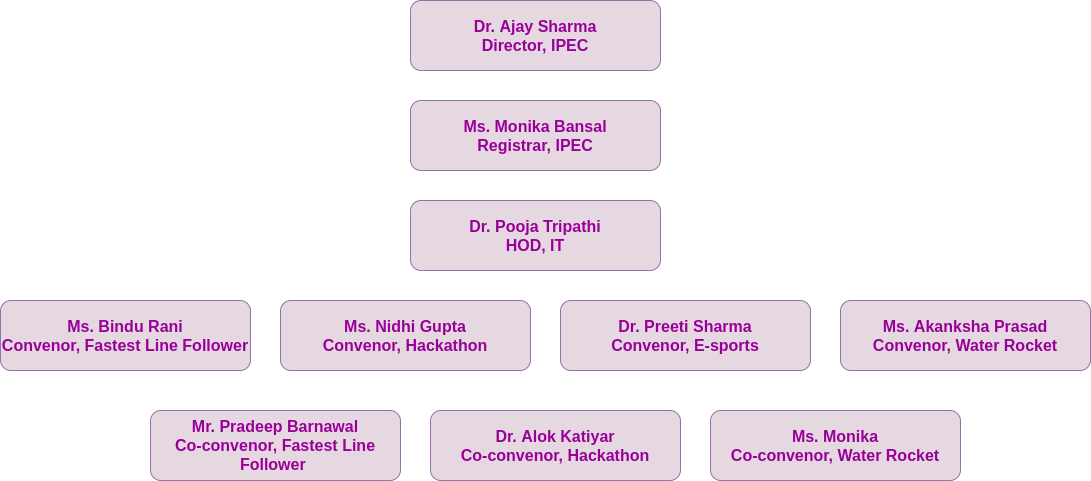

The diagram above was exported from draw.io. Its source (the exported page's mxGraphModel, read from the mxfile embedded in the PNG):
<mxGraphModel dx="2100" dy="589" grid="1" gridSize="10" guides="1" tooltips="1" connect="1" arrows="1" fold="1" page="1" pageScale="1" pageWidth="850" pageHeight="1100" math="0" shadow="0">
  <root>
    <mxCell id="0" />
    <mxCell id="1" parent="0" />
    <mxCell id="TnGruAN8FhqpXcYDOFNN-1" value="&lt;font color=&quot;#990099&quot; style=&quot;font-size: 16px;&quot;&gt;&lt;b style=&quot;font-size: 16px;&quot;&gt;&lt;span style=&quot;font-size: 16px;&quot;&gt;Dr. Ajay Sharma&lt;/span&gt;&lt;br style=&quot;font-size: 16px;&quot;&gt;Director, IPEC&lt;br style=&quot;font-size: 16px;&quot;&gt;&lt;/b&gt;&lt;/font&gt;" style="rounded=1;whiteSpace=wrap;html=1;fillColor=#E6D8E1;strokeColor=#9673a6;fontSize=16;" vertex="1" parent="1">
      <mxGeometry x="320" y="100" width="250" height="70" as="geometry" />
    </mxCell>
    <mxCell id="TnGruAN8FhqpXcYDOFNN-5" value="&lt;font color=&quot;#990099&quot; style=&quot;font-size: 16px;&quot;&gt;&lt;b style=&quot;font-size: 16px;&quot;&gt;&lt;span style=&quot;font-size: 16px;&quot;&gt;Dr. Pooja Tripathi&lt;/span&gt;&lt;br style=&quot;font-size: 16px;&quot;&gt;HOD, IT&lt;br style=&quot;font-size: 16px;&quot;&gt;&lt;/b&gt;&lt;/font&gt;" style="rounded=1;whiteSpace=wrap;html=1;fillColor=#E6D8E1;strokeColor=#9673a6;fontSize=16;" vertex="1" parent="1">
      <mxGeometry x="320" y="300" width="250" height="70" as="geometry" />
    </mxCell>
    <mxCell id="TnGruAN8FhqpXcYDOFNN-6" value="&lt;font color=&quot;#990099&quot; style=&quot;font-size: 16px;&quot;&gt;&lt;b style=&quot;font-size: 16px;&quot;&gt;&lt;span style=&quot;font-size: 16px;&quot;&gt;Ms. Monika Bansal&lt;/span&gt;&lt;br style=&quot;font-size: 16px;&quot;&gt;Registrar, IPEC&lt;br style=&quot;font-size: 16px;&quot;&gt;&lt;/b&gt;&lt;/font&gt;" style="rounded=1;whiteSpace=wrap;html=1;fillColor=#E6D8E1;strokeColor=#9673a6;fontSize=16;" vertex="1" parent="1">
      <mxGeometry x="320" y="200" width="250" height="70" as="geometry" />
    </mxCell>
    <mxCell id="TnGruAN8FhqpXcYDOFNN-7" value="&lt;font color=&quot;#990099&quot; style=&quot;font-size: 16px;&quot;&gt;&lt;b style=&quot;font-size: 16px;&quot;&gt;&lt;span style=&quot;font-size: 16px;&quot;&gt;Ms. Bindu Rani&lt;/span&gt;&lt;br style=&quot;font-size: 16px;&quot;&gt;Convenor, Fastest Line Follower&lt;br style=&quot;font-size: 16px;&quot;&gt;&lt;/b&gt;&lt;/font&gt;" style="rounded=1;whiteSpace=wrap;html=1;fillColor=#E6D8E1;strokeColor=#9673a6;fontSize=16;" vertex="1" parent="1">
      <mxGeometry x="-90" y="400" width="250" height="70" as="geometry" />
    </mxCell>
    <mxCell id="TnGruAN8FhqpXcYDOFNN-8" value="&lt;font color=&quot;#990099&quot; style=&quot;font-size: 16px;&quot;&gt;&lt;b style=&quot;font-size: 16px;&quot;&gt;&lt;span style=&quot;font-size: 16px;&quot;&gt;Dr. Preeti Sharma&lt;/span&gt;&lt;br style=&quot;font-size: 16px;&quot;&gt;Convenor, E-sports&lt;br style=&quot;font-size: 16px;&quot;&gt;&lt;/b&gt;&lt;/font&gt;" style="rounded=1;whiteSpace=wrap;html=1;fillColor=#E6D8E1;strokeColor=#9673a6;fontSize=16;" vertex="1" parent="1">
      <mxGeometry x="470" y="400" width="250" height="70" as="geometry" />
    </mxCell>
    <mxCell id="TnGruAN8FhqpXcYDOFNN-9" value="&lt;font color=&quot;#990099&quot; style=&quot;font-size: 16px;&quot;&gt;&lt;b style=&quot;font-size: 16px;&quot;&gt;&lt;span style=&quot;font-size: 16px;&quot;&gt;Ms. Nidhi Gupta&lt;/span&gt;&lt;br style=&quot;font-size: 16px;&quot;&gt;Convenor, Hackathon&lt;br style=&quot;font-size: 16px;&quot;&gt;&lt;/b&gt;&lt;/font&gt;" style="rounded=1;whiteSpace=wrap;html=1;fillColor=#E6D8E1;strokeColor=#9673a6;fontSize=16;" vertex="1" parent="1">
      <mxGeometry x="190" y="400" width="250" height="70" as="geometry" />
    </mxCell>
    <mxCell id="TnGruAN8FhqpXcYDOFNN-10" value="&lt;font color=&quot;#990099&quot; style=&quot;font-size: 16px;&quot;&gt;&lt;b style=&quot;font-size: 16px;&quot;&gt;&lt;span style=&quot;font-size: 16px;&quot;&gt;Ms. Akanksha Prasad&lt;/span&gt;&lt;br style=&quot;font-size: 16px;&quot;&gt;Convenor, Water Rocket&lt;br style=&quot;font-size: 16px;&quot;&gt;&lt;/b&gt;&lt;/font&gt;" style="rounded=1;whiteSpace=wrap;html=1;fillColor=#E6D8E1;strokeColor=#9673a6;fontSize=16;" vertex="1" parent="1">
      <mxGeometry x="750" y="400" width="250" height="70" as="geometry" />
    </mxCell>
    <mxCell id="TnGruAN8FhqpXcYDOFNN-11" value="&lt;font color=&quot;#990099&quot; style=&quot;font-size: 16px;&quot;&gt;&lt;b style=&quot;font-size: 16px;&quot;&gt;&lt;span style=&quot;font-size: 16px;&quot;&gt;Mr. Pradeep Barnawal&lt;/span&gt;&lt;br style=&quot;font-size: 16px;&quot;&gt;&lt;span style=&quot;font-size: 16px;&quot;&gt;Co-convenor, Fastest Line Follower&amp;nbsp;&lt;/span&gt;&lt;br style=&quot;font-size: 16px;&quot;&gt;&lt;/b&gt;&lt;/font&gt;" style="rounded=1;whiteSpace=wrap;html=1;fillColor=#E6D8E1;strokeColor=#9673a6;fontSize=16;" vertex="1" parent="1">
      <mxGeometry x="60" y="510" width="250" height="70" as="geometry" />
    </mxCell>
    <mxCell id="TnGruAN8FhqpXcYDOFNN-12" value="&lt;font color=&quot;#990099&quot; style=&quot;font-size: 16px;&quot;&gt;&lt;b style=&quot;font-size: 16px;&quot;&gt;&lt;span style=&quot;font-size: 16px;&quot;&gt;Dr. Alok Katiyar&lt;/span&gt;&lt;br style=&quot;font-size: 16px;&quot;&gt;Co-convenor, Hackathon&lt;br style=&quot;font-size: 16px;&quot;&gt;&lt;/b&gt;&lt;/font&gt;" style="rounded=1;whiteSpace=wrap;html=1;fillColor=#E6D8E1;strokeColor=#9673a6;fontSize=16;" vertex="1" parent="1">
      <mxGeometry x="340" y="510" width="250" height="70" as="geometry" />
    </mxCell>
    <mxCell id="TnGruAN8FhqpXcYDOFNN-13" value="&lt;font color=&quot;#990099&quot; style=&quot;font-size: 16px;&quot;&gt;&lt;b style=&quot;font-size: 16px;&quot;&gt;&lt;span style=&quot;font-size: 16px;&quot;&gt;Ms. Monika&lt;/span&gt;&lt;br style=&quot;font-size: 16px;&quot;&gt;Co-convenor, Water Rocket&lt;br style=&quot;font-size: 16px;&quot;&gt;&lt;/b&gt;&lt;/font&gt;" style="rounded=1;whiteSpace=wrap;html=1;fillColor=#E6D8E1;strokeColor=#9673a6;fontSize=16;" vertex="1" parent="1">
      <mxGeometry x="620" y="510" width="250" height="70" as="geometry" />
    </mxCell>
  </root>
</mxGraphModel>